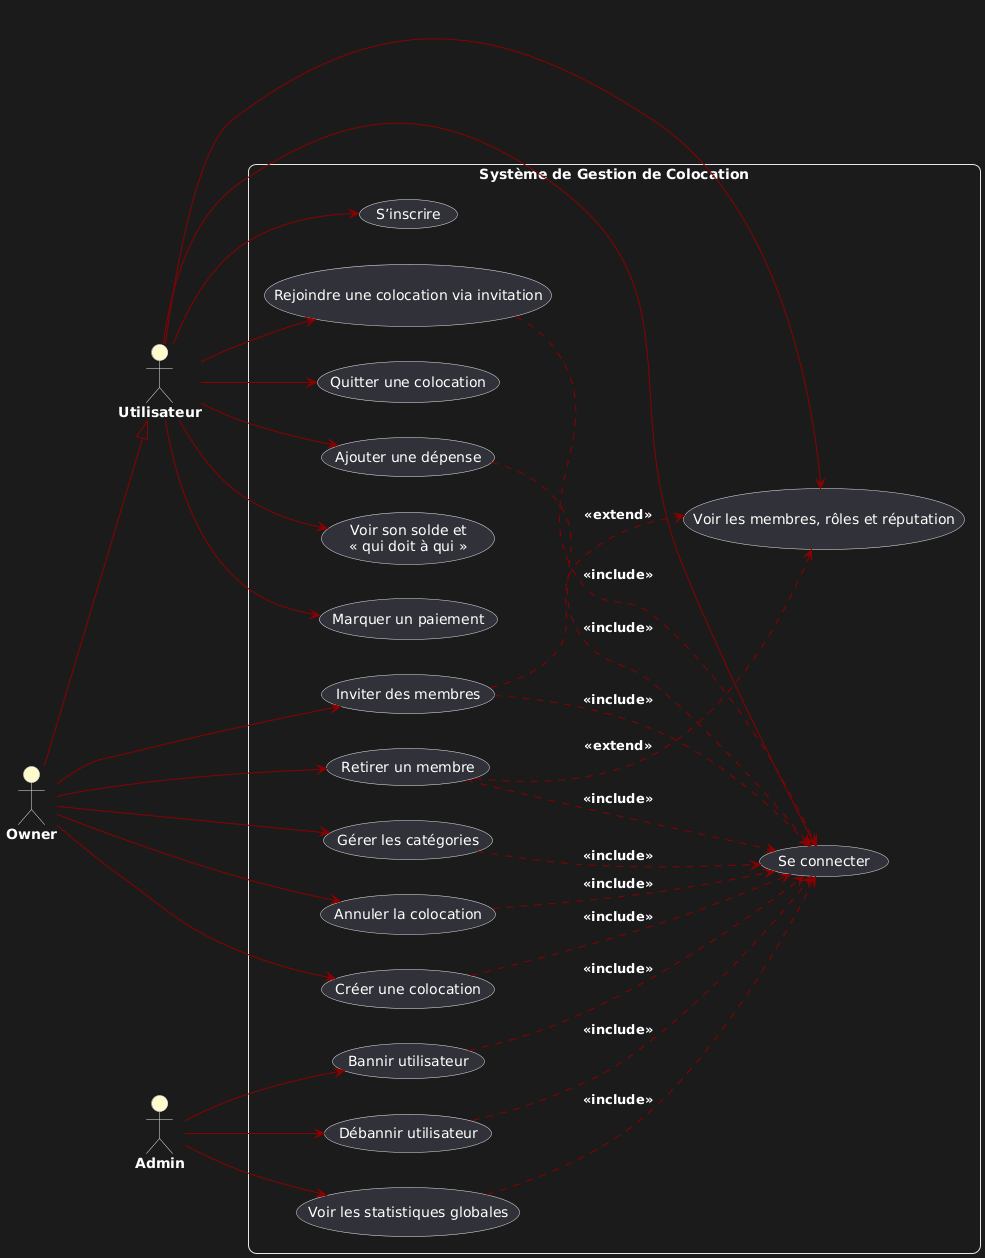

The diagram above was rendered by PlantUML. Its source (embedded in the PNG):
@startuml
left to right direction

skinparam {
  ArrowColor darkred
  ArrowFontStyle bold
  FontColor darkred
  RoundCorner 15
  ActorFontStyle bold
  ActorBackgroundColor #FFFACD
}

actor "Utilisateur" as User
actor "Owner" as Owner
actor "Admin" as Admin

Owner --|> User

rectangle "Système de Gestion de Colocation" {

  (S’inscrire) as UC_Register
  (Se connecter) as UC_Login
  
  (Créer une colocation) as UC_CreateFlat
  (Rejoindre une colocation via invitation) as UC_JoinFlat
  (Quitter une colocation) as UC_LeaveFlat
  
  (Voir les membres, rôles et réputation) as UC_ViewMembers
  (Ajouter une dépense) as UC_AddExpense
  (Voir son solde et\n« qui doit à qui ») as UC_ViewBalance
  (Marquer un paiement) as UC_MarkPayment
  
  (Inviter des membres) as UC_Invite
  (Retirer un membre) as UC_RemoveMember
  (Gérer les catégories) as UC_ManageCategories
  (Annuler la colocation) as UC_CancelFlat
  
  (Voir les statistiques globales) as UC_ViewStats
  (Bannir utilisateur) as UC_Ban
  (Débannir utilisateur) as UC_Unban
}

' ===== USER ACTIONS =====
User --> UC_Register
User --> UC_Login
User --> UC_JoinFlat
User --> UC_LeaveFlat
User --> UC_ViewMembers
User --> UC_AddExpense
User --> UC_ViewBalance
User --> UC_MarkPayment

' ===== OWNER ACTIONS =====
Owner --> UC_CreateFlat
Owner --> UC_Invite
Owner --> UC_RemoveMember
Owner --> UC_ManageCategories
Owner --> UC_CancelFlat

' ===== ADMIN ACTIONS =====
Admin --> UC_ViewStats
Admin --> UC_Ban
Admin --> UC_Unban

' ===== RELATIONSHIPS =====
UC_AddExpense ..> UC_Login : <<include>>
UC_JoinFlat ..> UC_Login : <<include>>
UC_CreateFlat ..> UC_Login : <<include>>
UC_Invite ..> UC_Login : <<include>>
UC_RemoveMember ..> UC_Login : <<include>>
UC_ManageCategories ..> UC_Login : <<include>>
UC_CancelFlat ..> UC_Login : <<include>>
UC_ViewStats ..> UC_Login : <<include>>
UC_Ban ..> UC_Login : <<include>>
UC_Unban ..> UC_Login : <<include>>

UC_RemoveMember ..> UC_ViewMembers : <<extend>>
UC_Invite ..> UC_ViewMembers : <<extend>>
@enduml